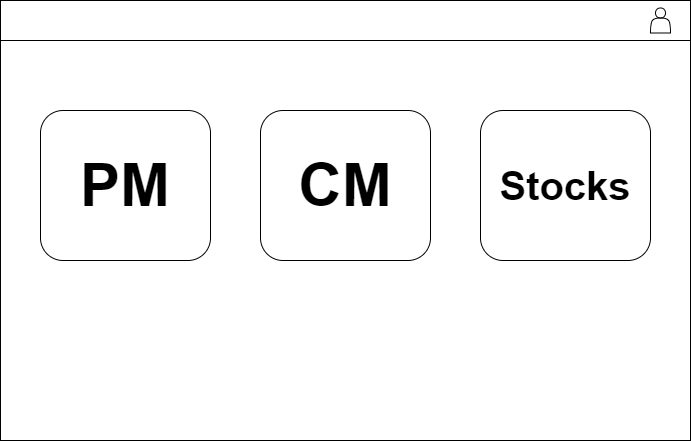

The diagram above was exported from draw.io. Its source (the exported page's mxGraphModel, read from the mxfile embedded in the PNG):
<mxGraphModel dx="704" dy="575" grid="1" gridSize="10" guides="1" tooltips="1" connect="1" arrows="1" fold="1" page="1" pageScale="1" pageWidth="850" pageHeight="1100" math="0" shadow="0">
  <root>
    <mxCell id="0" />
    <mxCell id="1" parent="0" />
    <mxCell id="3" value="" style="rounded=0;whiteSpace=wrap;html=1;" vertex="1" parent="1">
      <mxGeometry x="50" y="30" width="690" height="440" as="geometry" />
    </mxCell>
    <mxCell id="4" value="&lt;font style=&quot;font-size: 60px&quot;&gt;PM&lt;/font&gt;" style="rounded=1;whiteSpace=wrap;html=1;fontStyle=1" vertex="1" parent="1">
      <mxGeometry x="90" y="140" width="170" height="150" as="geometry" />
    </mxCell>
    <mxCell id="5" value="" style="rounded=0;whiteSpace=wrap;html=1;" vertex="1" parent="1">
      <mxGeometry x="50" y="30" width="690" height="40" as="geometry" />
    </mxCell>
    <mxCell id="6" value="" style="shape=actor;whiteSpace=wrap;html=1;" vertex="1" parent="1">
      <mxGeometry x="700" y="37.5" width="20" height="25" as="geometry" />
    </mxCell>
    <mxCell id="9" value="&lt;font style=&quot;font-size: 60px&quot;&gt;CM&lt;/font&gt;" style="rounded=1;whiteSpace=wrap;html=1;fontStyle=1" vertex="1" parent="1">
      <mxGeometry x="310" y="140" width="170" height="150" as="geometry" />
    </mxCell>
    <mxCell id="10" value="&lt;font style=&quot;font-size: 40px&quot;&gt;Stocks&lt;/font&gt;" style="rounded=1;whiteSpace=wrap;html=1;fontStyle=1" vertex="1" parent="1">
      <mxGeometry x="530" y="140" width="170" height="150" as="geometry" />
    </mxCell>
  </root>
</mxGraphModel>